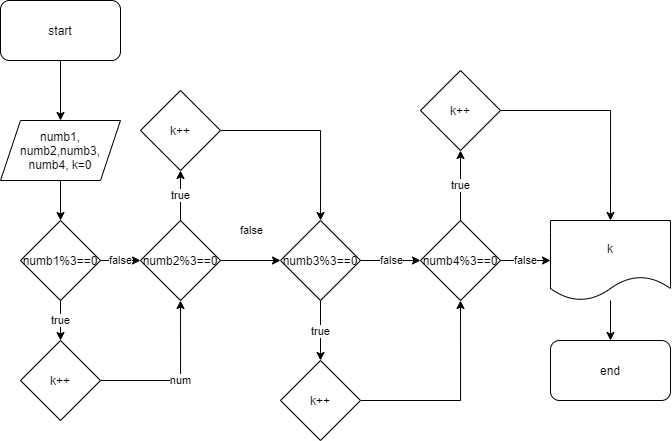

The diagram above was exported from draw.io. Its source (the exported page's mxGraphModel, read from the mxfile embedded in the PNG):
<mxGraphModel dx="1203" dy="720" grid="1" gridSize="10" guides="1" tooltips="1" connect="1" arrows="1" fold="1" page="1" pageScale="1" pageWidth="827" pageHeight="1169" math="0" shadow="0">
  <root>
    <mxCell id="WIyWlLk6GJQsqaUBKTNV-0" />
    <mxCell id="WIyWlLk6GJQsqaUBKTNV-1" parent="WIyWlLk6GJQsqaUBKTNV-0" />
    <mxCell id="_jZUxlRzgS_34JgAhZp2-32" style="edgeStyle=orthogonalEdgeStyle;rounded=0;orthogonalLoop=1;jettySize=auto;html=1;entryX=0.5;entryY=0;entryDx=0;entryDy=0;" edge="1" parent="WIyWlLk6GJQsqaUBKTNV-1" source="_jZUxlRzgS_34JgAhZp2-0" target="_jZUxlRzgS_34JgAhZp2-2">
      <mxGeometry relative="1" as="geometry" />
    </mxCell>
    <mxCell id="_jZUxlRzgS_34JgAhZp2-0" value="start" style="rounded=1;whiteSpace=wrap;html=1;" vertex="1" parent="WIyWlLk6GJQsqaUBKTNV-1">
      <mxGeometry x="50" y="70" width="120" height="60" as="geometry" />
    </mxCell>
    <mxCell id="_jZUxlRzgS_34JgAhZp2-33" style="edgeStyle=orthogonalEdgeStyle;rounded=0;orthogonalLoop=1;jettySize=auto;html=1;entryX=0.5;entryY=0;entryDx=0;entryDy=0;" edge="1" parent="WIyWlLk6GJQsqaUBKTNV-1" source="_jZUxlRzgS_34JgAhZp2-2" target="_jZUxlRzgS_34JgAhZp2-3">
      <mxGeometry relative="1" as="geometry" />
    </mxCell>
    <mxCell id="_jZUxlRzgS_34JgAhZp2-2" value="numb1, numb2,numb3, numb4, k=0" style="shape=parallelogram;perimeter=parallelogramPerimeter;whiteSpace=wrap;html=1;fixedSize=1;" vertex="1" parent="WIyWlLk6GJQsqaUBKTNV-1">
      <mxGeometry x="50" y="190" width="120" height="60" as="geometry" />
    </mxCell>
    <mxCell id="_jZUxlRzgS_34JgAhZp2-11" value="true" style="edgeStyle=orthogonalEdgeStyle;rounded=0;orthogonalLoop=1;jettySize=auto;html=1;entryX=0.5;entryY=0;entryDx=0;entryDy=0;" edge="1" parent="WIyWlLk6GJQsqaUBKTNV-1" source="_jZUxlRzgS_34JgAhZp2-3" target="_jZUxlRzgS_34JgAhZp2-5">
      <mxGeometry relative="1" as="geometry" />
    </mxCell>
    <mxCell id="_jZUxlRzgS_34JgAhZp2-12" value="false" style="edgeStyle=orthogonalEdgeStyle;rounded=0;orthogonalLoop=1;jettySize=auto;html=1;" edge="1" parent="WIyWlLk6GJQsqaUBKTNV-1" source="_jZUxlRzgS_34JgAhZp2-3">
      <mxGeometry relative="1" as="geometry">
        <mxPoint x="190" y="330" as="targetPoint" />
      </mxGeometry>
    </mxCell>
    <mxCell id="_jZUxlRzgS_34JgAhZp2-3" value="numb1%3==0" style="rhombus;whiteSpace=wrap;html=1;" vertex="1" parent="WIyWlLk6GJQsqaUBKTNV-1">
      <mxGeometry x="70" y="290" width="80" height="80" as="geometry" />
    </mxCell>
    <mxCell id="_jZUxlRzgS_34JgAhZp2-14" value="num" style="edgeStyle=orthogonalEdgeStyle;rounded=0;orthogonalLoop=1;jettySize=auto;html=1;entryX=0.5;entryY=1;entryDx=0;entryDy=0;" edge="1" parent="WIyWlLk6GJQsqaUBKTNV-1" source="_jZUxlRzgS_34JgAhZp2-5" target="_jZUxlRzgS_34JgAhZp2-13">
      <mxGeometry relative="1" as="geometry" />
    </mxCell>
    <mxCell id="_jZUxlRzgS_34JgAhZp2-5" value="k++" style="rhombus;whiteSpace=wrap;html=1;" vertex="1" parent="WIyWlLk6GJQsqaUBKTNV-1">
      <mxGeometry x="70" y="410" width="80" height="80" as="geometry" />
    </mxCell>
    <mxCell id="_jZUxlRzgS_34JgAhZp2-15" value="false" style="edgeStyle=orthogonalEdgeStyle;rounded=0;orthogonalLoop=1;jettySize=auto;html=1;" edge="1" parent="WIyWlLk6GJQsqaUBKTNV-1" source="_jZUxlRzgS_34JgAhZp2-13">
      <mxGeometry y="30" relative="1" as="geometry">
        <mxPoint x="330" y="330" as="targetPoint" />
        <mxPoint as="offset" />
      </mxGeometry>
    </mxCell>
    <mxCell id="_jZUxlRzgS_34JgAhZp2-16" value="true" style="edgeStyle=orthogonalEdgeStyle;rounded=0;orthogonalLoop=1;jettySize=auto;html=1;" edge="1" parent="WIyWlLk6GJQsqaUBKTNV-1" source="_jZUxlRzgS_34JgAhZp2-13">
      <mxGeometry relative="1" as="geometry">
        <mxPoint x="230" y="240" as="targetPoint" />
      </mxGeometry>
    </mxCell>
    <mxCell id="_jZUxlRzgS_34JgAhZp2-13" value="numb2%3==0" style="rhombus;whiteSpace=wrap;html=1;" vertex="1" parent="WIyWlLk6GJQsqaUBKTNV-1">
      <mxGeometry x="190" y="290" width="80" height="80" as="geometry" />
    </mxCell>
    <mxCell id="_jZUxlRzgS_34JgAhZp2-19" style="edgeStyle=orthogonalEdgeStyle;rounded=0;orthogonalLoop=1;jettySize=auto;html=1;entryX=0.5;entryY=0;entryDx=0;entryDy=0;" edge="1" parent="WIyWlLk6GJQsqaUBKTNV-1" source="_jZUxlRzgS_34JgAhZp2-17" target="_jZUxlRzgS_34JgAhZp2-18">
      <mxGeometry relative="1" as="geometry" />
    </mxCell>
    <mxCell id="_jZUxlRzgS_34JgAhZp2-17" value="k++" style="rhombus;whiteSpace=wrap;html=1;" vertex="1" parent="WIyWlLk6GJQsqaUBKTNV-1">
      <mxGeometry x="190" y="160" width="80" height="80" as="geometry" />
    </mxCell>
    <mxCell id="_jZUxlRzgS_34JgAhZp2-20" value="false" style="edgeStyle=orthogonalEdgeStyle;rounded=0;orthogonalLoop=1;jettySize=auto;html=1;" edge="1" parent="WIyWlLk6GJQsqaUBKTNV-1" source="_jZUxlRzgS_34JgAhZp2-18">
      <mxGeometry relative="1" as="geometry">
        <mxPoint x="470" y="330" as="targetPoint" />
      </mxGeometry>
    </mxCell>
    <mxCell id="_jZUxlRzgS_34JgAhZp2-21" value="true" style="edgeStyle=orthogonalEdgeStyle;rounded=0;orthogonalLoop=1;jettySize=auto;html=1;" edge="1" parent="WIyWlLk6GJQsqaUBKTNV-1" source="_jZUxlRzgS_34JgAhZp2-18">
      <mxGeometry relative="1" as="geometry">
        <mxPoint x="370" y="430" as="targetPoint" />
      </mxGeometry>
    </mxCell>
    <mxCell id="_jZUxlRzgS_34JgAhZp2-18" value="numb3%3==0" style="rhombus;whiteSpace=wrap;html=1;" vertex="1" parent="WIyWlLk6GJQsqaUBKTNV-1">
      <mxGeometry x="330" y="290" width="80" height="80" as="geometry" />
    </mxCell>
    <mxCell id="_jZUxlRzgS_34JgAhZp2-24" style="edgeStyle=orthogonalEdgeStyle;rounded=0;orthogonalLoop=1;jettySize=auto;html=1;entryX=0.5;entryY=1;entryDx=0;entryDy=0;" edge="1" parent="WIyWlLk6GJQsqaUBKTNV-1" source="_jZUxlRzgS_34JgAhZp2-22" target="_jZUxlRzgS_34JgAhZp2-23">
      <mxGeometry relative="1" as="geometry" />
    </mxCell>
    <mxCell id="_jZUxlRzgS_34JgAhZp2-22" value="k++" style="rhombus;whiteSpace=wrap;html=1;" vertex="1" parent="WIyWlLk6GJQsqaUBKTNV-1">
      <mxGeometry x="330" y="430" width="80" height="80" as="geometry" />
    </mxCell>
    <mxCell id="_jZUxlRzgS_34JgAhZp2-25" value="false" style="edgeStyle=orthogonalEdgeStyle;rounded=0;orthogonalLoop=1;jettySize=auto;html=1;" edge="1" parent="WIyWlLk6GJQsqaUBKTNV-1" source="_jZUxlRzgS_34JgAhZp2-23">
      <mxGeometry relative="1" as="geometry">
        <mxPoint x="600" y="330" as="targetPoint" />
      </mxGeometry>
    </mxCell>
    <mxCell id="_jZUxlRzgS_34JgAhZp2-26" value="true" style="edgeStyle=orthogonalEdgeStyle;rounded=0;orthogonalLoop=1;jettySize=auto;html=1;" edge="1" parent="WIyWlLk6GJQsqaUBKTNV-1" source="_jZUxlRzgS_34JgAhZp2-23">
      <mxGeometry relative="1" as="geometry">
        <mxPoint x="510" y="220" as="targetPoint" />
      </mxGeometry>
    </mxCell>
    <mxCell id="_jZUxlRzgS_34JgAhZp2-23" value="numb4%3==0" style="rhombus;whiteSpace=wrap;html=1;" vertex="1" parent="WIyWlLk6GJQsqaUBKTNV-1">
      <mxGeometry x="470" y="290" width="80" height="80" as="geometry" />
    </mxCell>
    <mxCell id="_jZUxlRzgS_34JgAhZp2-29" style="edgeStyle=orthogonalEdgeStyle;rounded=0;orthogonalLoop=1;jettySize=auto;html=1;entryX=0.5;entryY=0;entryDx=0;entryDy=0;" edge="1" parent="WIyWlLk6GJQsqaUBKTNV-1" source="_jZUxlRzgS_34JgAhZp2-27" target="_jZUxlRzgS_34JgAhZp2-28">
      <mxGeometry relative="1" as="geometry" />
    </mxCell>
    <mxCell id="_jZUxlRzgS_34JgAhZp2-27" value="k++" style="rhombus;whiteSpace=wrap;html=1;" vertex="1" parent="WIyWlLk6GJQsqaUBKTNV-1">
      <mxGeometry x="470" y="140" width="80" height="80" as="geometry" />
    </mxCell>
    <mxCell id="_jZUxlRzgS_34JgAhZp2-31" style="edgeStyle=orthogonalEdgeStyle;rounded=0;orthogonalLoop=1;jettySize=auto;html=1;entryX=0.5;entryY=0;entryDx=0;entryDy=0;" edge="1" parent="WIyWlLk6GJQsqaUBKTNV-1" source="_jZUxlRzgS_34JgAhZp2-28" target="_jZUxlRzgS_34JgAhZp2-30">
      <mxGeometry relative="1" as="geometry" />
    </mxCell>
    <mxCell id="_jZUxlRzgS_34JgAhZp2-28" value="k" style="shape=document;whiteSpace=wrap;html=1;boundedLbl=1;" vertex="1" parent="WIyWlLk6GJQsqaUBKTNV-1">
      <mxGeometry x="600" y="290" width="120" height="80" as="geometry" />
    </mxCell>
    <mxCell id="_jZUxlRzgS_34JgAhZp2-30" value="end" style="rounded=1;whiteSpace=wrap;html=1;" vertex="1" parent="WIyWlLk6GJQsqaUBKTNV-1">
      <mxGeometry x="600" y="410" width="120" height="60" as="geometry" />
    </mxCell>
  </root>
</mxGraphModel>